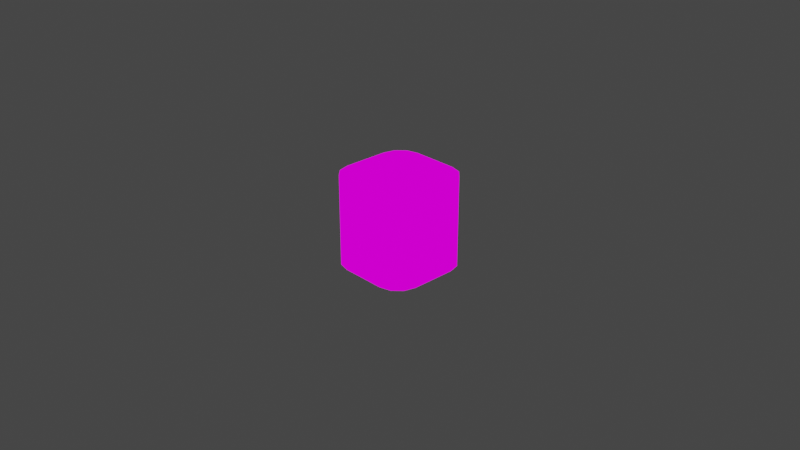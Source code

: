 # Source: wood_tile_2.blend  (saved by Blender 2.82.7; exported with 4.5.12 LTS)
import bpy
from mathutils import Matrix  # noqa: F401  (used for matrix-valued properties, if any)

bpy.ops.wm.read_factory_settings(use_empty=True)
scene = bpy.context.scene
scene.name = 'Scene'

# ---- collections
col_collection = bpy.data.collections.new('Collection'); scene.collection.children.link(col_collection)

# ---- images (referenced by path relative to the original .blend; pixels are not part of the script)
import os
ASSET_DIR = os.environ.get("B2B_ASSET_DIR", "")  # directory of the original .blend (textures are referenced by path, not embedded)
HERE = os.path.dirname(os.path.abspath(__file__))  # packed textures are extracted next to this script under _unpacked/

def load_image(name, relpath, width, height, colorspace="sRGB"):
    """Load a texture the original file referenced (path relative to the .blend, or extracted next to this script)."""
    p = next((c for c in (os.path.join(HERE, relpath), os.path.join(ASSET_DIR, relpath)) if relpath and os.path.exists(c)), "")
    if p:
        img = bpy.data.images.load(p, check_existing=True)
        img.name = name
    else:  # same state as the original file: an image datablock whose file is absent (Cycles renders it pink)
        img = bpy.data.images.new(name, width, height)
        img.source = "FILE"
        img.filepath = "//" + (relpath or name)
    img.colorspace_settings.name = colorspace
    return img
img_wood_tex_2_png = load_image('wood_tex_2.png', 'wood_tex_2.png', 1024, 1024, 'sRGB')

# ---- materials (node trees are filled in below, after node groups)
mat_material = bpy.data.materials.new('Material')
mat_material.alpha_threshold = 0.0
mat_material.use_transparent_shadow = False
mat_material.line_color = (0.0, 0.0, 0.0, 1.0)

# ---- material node trees
mat_material.use_nodes = True; mat_material.node_tree.nodes.clear()
_N = mat_material.node_tree.nodes; _L = mat_material.node_tree.links
n0 = _N.new('ShaderNodeOutputMaterial'); n0.name = 'Material Output'; n0.location = (300, 300)
n1 = _N.new('ShaderNodeEmission'); n1.name = 'Emission'; n1.location = (-11, 191)
n2 = _N.new('ShaderNodeTexImage'); n2.name = 'Image Texture'; n2.location = (-465, 124)
n2.image = img_wood_tex_2_png
_L.new(n2.outputs[0], n1.inputs[0])
_L.new(n1.outputs[0], n0.inputs[0])
n0.is_active_output = True

# ---- world
world_world = bpy.data.worlds.new('World'); scene.world = world_world
world_world.use_nodes = True; world_world.node_tree.nodes.clear()
_N = world_world.node_tree.nodes; _L = world_world.node_tree.links
n0 = _N.new('ShaderNodeOutputWorld'); n0.name = 'World Output'; n0.location = (300, 300)
n1 = _N.new('ShaderNodeBackground'); n1.name = 'Background'; n1.location = (10, 300)
n1.inputs[0].default_value = (0.05088, 0.05088, 0.05088, 1.0)
_L.new(n1.outputs[0], n0.inputs[0])
n0.is_active_output = True
world_world.color = (0.05088, 0.05088, 0.05088)
world_world.use_sun_shadow = False
world_world.sun_shadow_jitter_overblur = 0.0

# ---- cameras
cam_camera = bpy.data.cameras.new('Camera')
cam_camera.clip_end = 100.0
cam_camera.ortho_scale = 7.314

# ---- meshes
me_cube = bpy.data.meshes.new('Cube')
me_cube.from_pydata([(0.25, 0.5, -0.5), (0.5, 0.25, -0.5), (0.375, 0.4665, -0.5), (0.4665, 0.375, -0.5), (0.5, -0.25, -0.5), (0.25, -0.5, -0.5), (0.4665, -0.375, -0.5), (0.375, -0.4665, -0.5), (-0.5, 0.25, -0.5), (-0.25, 0.5, -0.5), (-0.4665, 0.375, -0.5), (-0.375, 0.4665, -0.5), (-0.25, -0.5, -0.5), (-0.5, -0.25, -0.5), (-0.375, -0.4665, -0.5), (-0.4665, -0.375, -0.5), (0.4665, 0.375, 0.5), (0.5, 0.25, 0.5), (0.375, 0.4665, 0.5), (0.25, 0.5, 0.5), (-0.25, -0.5, 0.5), (-0.375, -0.4665, 0.5), (-0.4665, -0.375, 0.5), (-0.5, -0.25, 0.5), (0.375, -0.4665, 0.5), (0.25, -0.5, 0.5), (0.4665, -0.375, 0.5), (0.5, -0.25, 0.5), (-0.375, 0.4665, 0.5), (-0.25, 0.5, 0.5), (-0.4665, 0.375, 0.5), (-0.5, 0.25, 0.5), (0.3768, 0.3232, 0.5), (0.4, 0.2368, 0.5), (0.3232, 0.3768, 0.5), (0.2368, 0.4, 0.5), (-0.2368, -0.4, 0.5), (-0.3232, -0.3768, 0.5), (-0.3768, -0.3232, 0.5), (-0.4, -0.2368, 0.5), (0.3232, -0.3768, 0.5), (0.2368, -0.4, 0.5), (0.3768, -0.3232, 0.5), (0.4, -0.2368, 0.5), (-0.3232, 0.3768, 0.5), (-0.2368, 0.4, 0.5), (-0.3768, 0.3232, 0.5), (-0.4, 0.2368, 0.5), (0.3768, 0.3232, 0.48), (0.4, 0.2368, 0.48), (0.3232, 0.3768, 0.48), (0.2368, 0.4, 0.48), (-0.2368, -0.4, 0.48), (-0.3232, -0.3768, 0.48), (-0.3768, -0.3232, 0.48), (-0.4, -0.2368, 0.48), (0.3232, -0.3768, 0.48), (0.2368, -0.4, 0.48), (0.3768, -0.3232, 0.48), (0.4, -0.2368, 0.48), (-0.3232, 0.3768, 0.48), (-0.2368, 0.4, 0.48), (-0.3768, 0.3232, 0.48), (-0.4, 0.2368, 0.48)], [], [(13, 23, 31, 8), (5, 25, 20, 12), (1, 17, 27, 4), (17, 1, 3, 16), (16, 3, 2, 18), (18, 2, 0, 19), (12, 20, 21, 14), (14, 21, 22, 15), (15, 22, 23, 13), (25, 5, 7, 24), (24, 7, 6, 26), (26, 6, 4, 27), (29, 9, 11, 28), (28, 11, 10, 30), (30, 10, 8, 31), (9, 29, 19, 0), (32, 33, 17, 16), (34, 32, 16, 18), (35, 34, 18, 19), (36, 37, 21, 20), (37, 38, 22, 21), (38, 39, 23, 22), (40, 41, 25, 24), (42, 40, 24, 26), (43, 42, 26, 27), (44, 45, 29, 28), (46, 44, 28, 30), (47, 46, 30, 31), (45, 35, 19, 29), (33, 43, 27, 17), (39, 47, 31, 23), (41, 36, 20, 25), (35, 45, 61, 51), (48, 50, 51, 61, 60, 62, 63, 55, 54, 53, 52, 57, 56, 58, 59, 49), (39, 38, 54, 55), (43, 33, 49, 59), (41, 40, 56, 57), (47, 39, 55, 63), (40, 42, 58, 56), (33, 32, 48, 49), (36, 41, 57, 52), (42, 43, 59, 58), (32, 34, 50, 48), (45, 44, 60, 61), (34, 35, 51, 50), (44, 46, 62, 60), (37, 36, 52, 53), (46, 47, 63, 62), (38, 37, 53, 54)])
_uv = me_cube.uv_layers.new(name='UVMap')
_uv.uv.foreach_set('vector', [0.1113, 5.96e-08, 0.1113, 1.0, 0.1113, 1.0, 0.1113, 0.0, 0.1729, 1.192e-07, 0.1729, 1.0, 0.1318, 1.0, 0.1318, 1.192e-07, 0.1934, 0.0, 0.1934, 1.0, 0.1934, 1.0, 0.1934, 5.96e-08, 0.1934, 1.0, 0.1934, 0.0, 0.1906, 0.0, 0.1906, 1.0, 0.1906, 1.0, 0.1906, 0.0, 0.1831, 0.0, 0.1831, 1.0, 0.1831, 1.0, 0.1831, 0.0, 0.1729, 0.0, 0.1729, 1.0, 0.1318, 1.192e-07, 0.1318, 1.0, 0.1216, 1.0, 0.1216, 1.192e-07, 0.1216, 1.192e-07, 0.1216, 1.0, 0.1141, 1.0, 0.1141, 1.192e-07, 0.1141, 1.192e-07, 0.1141, 1.0, 0.1113, 1.0, 0.1113, 5.96e-08, 0.1729, 1.0, 0.1729, 1.192e-07, 0.1831, 1.192e-07, 0.1831, 1.0, 0.1831, 1.0, 0.1831, 1.192e-07, 0.1906, 1.192e-07, 0.1906, 1.0, 0.1906, 1.0, 0.1906, 1.192e-07, 0.1934, 5.96e-08, 0.1934, 1.0, 0.1318, 1.0, 0.1318, 0.0, 0.1216, 0.0, 0.1216, 1.0, 0.1216, 1.0, 0.1216, 0.0, 0.1141, 0.0, 0.1141, 1.0, 0.1141, 1.0, 0.1141, 0.0, 0.1113, 0.0, 0.1113, 1.0, 0.1318, 0.0, 0.1318, 1.0, 0.1729, 1.0, 0.1729, 0.0, 0.1833, 1.0, 0.1852, 1.0, 0.1934, 1.0, 0.1906, 1.0, 0.1789, 1.0, 0.1833, 1.0, 0.1906, 1.0, 0.1831, 1.0, 0.1718, 1.0, 0.1789, 1.0, 0.1831, 1.0, 0.1729, 1.0, 0.1329, 1.0, 0.1258, 1.0, 0.1216, 1.0, 0.1318, 1.0, 0.1258, 1.0, 0.1214, 1.0, 0.1141, 1.0, 0.1216, 1.0, 0.1214, 1.0, 0.1195, 1.0, 0.1113, 1.0, 0.1141, 1.0, 0.1789, 1.0, 0.1718, 1.0, 0.1729, 1.0, 0.1831, 1.0, 0.1833, 1.0, 0.1789, 1.0, 0.1831, 1.0, 0.1906, 1.0, 0.1852, 1.0, 0.1833, 1.0, 0.1906, 1.0, 0.1934, 1.0, 0.1258, 1.0, 0.1329, 1.0, 0.1318, 1.0, 0.1216, 1.0, 0.1214, 1.0, 0.1258, 1.0, 0.1216, 1.0, 0.1141, 1.0, 0.1195, 1.0, 0.1214, 1.0, 0.1141, 1.0, 0.1113, 1.0, 0.1329, 1.0, 0.1718, 1.0, 0.1729, 1.0, 0.1318, 1.0, 0.1852, 1.0, 0.1852, 1.0, 0.1934, 1.0, 0.1934, 1.0, 0.1195, 1.0, 0.1195, 1.0, 0.1113, 1.0, 0.1113, 1.0, 0.1718, 1.0, 0.1329, 1.0, 0.1318, 1.0, 0.1729, 1.0, 0.1718, 1.0, 0.1329, 1.0, 0.1329, 0.98, 0.1718, 0.98, 0.9629, 0.9137, 0.9147, 0.9619, 0.837, 0.9827, 0.4111, 0.9827, 0.3334, 0.9619, 0.2852, 0.9137, 0.2644, 0.836, 0.2644, 0.4101, 0.2852, 0.3324, 0.3334, 0.2842, 0.4111, 0.2634, 0.837, 0.2634, 0.9147, 0.2842, 0.9629, 0.3324, 0.9837, 0.4101, 0.9837, 0.836, 0.1195, 1.0, 0.1214, 1.0, 0.1214, 0.98, 0.1195, 0.98, 0.1852, 1.0, 0.1852, 1.0, 0.1852, 0.98, 0.1852, 0.98, 0.1718, 1.0, 0.1789, 1.0, 0.1789, 0.98, 0.1718, 0.98, 0.1195, 1.0, 0.1195, 1.0, 0.1195, 0.98, 0.1195, 0.98, 0.1789, 1.0, 0.1833, 1.0, 0.1833, 0.98, 0.1789, 0.98, 0.1852, 1.0, 0.1833, 1.0, 0.1833, 0.98, 0.1852, 0.98, 0.1329, 1.0, 0.1718, 1.0, 0.1718, 0.98, 0.1329, 0.98, 0.1833, 1.0, 0.1852, 1.0, 0.1852, 0.98, 0.1833, 0.98, 0.1833, 1.0, 0.1789, 1.0, 0.1789, 0.98, 0.1833, 0.98, 0.1329, 1.0, 0.1258, 1.0, 0.1258, 0.98, 0.1329, 0.98, 0.1789, 1.0, 0.1718, 1.0, 0.1718, 0.98, 0.1789, 0.98, 0.1258, 1.0, 0.1214, 1.0, 0.1214, 0.98, 0.1258, 0.98, 0.1258, 1.0, 0.1329, 1.0, 0.1329, 0.98, 0.1258, 0.98, 0.1214, 1.0, 0.1195, 1.0, 0.1195, 0.98, 0.1214, 0.98, 0.1214, 1.0, 0.1258, 1.0, 0.1258, 0.98, 0.1214, 0.98])
me_cube.materials.append(mat_material)
me_cube.use_remesh_preserve_volume = False
me_cube.use_remesh_preserve_attributes = False
me_cube.use_mirror_vertex_groups = False
me_cube.update()

# ---- objects
ob_cube = bpy.data.objects.new('Cube', me_cube)
ob_camera = bpy.data.objects.new('Camera', cam_camera)

# ---- transforms, parenting, visibility, modifiers, constraints
ob_cube.location = (0.0, 0.0, 0.0)
ob_cube.lock_rotations_4d = False
ob_cube.empty_display_type = 'ARROWS'
ob_cube.lineart.crease_threshold = 0.0
ob_camera.location = (7.359, -6.926, 4.958)
ob_camera.rotation_euler = (1.109, 0.0, 0.8149)
ob_camera.lock_rotations_4d = False
ob_camera.empty_display_type = 'ARROWS'
ob_camera.color = (0.0, 0.0, 0.0, 0.0)
ob_camera.display_type = 'WIRE'
ob_camera.lineart.crease_threshold = 0.0

# ---- collection membership
col_collection.objects.link(ob_cube)
col_collection.objects.link(ob_camera)

# ---- scene / render settings (as saved in the file)
scene.camera = ob_camera
scene.frame_start = 1; scene.frame_end = 250; scene.frame_set(1)
scene.render.engine = 'BLENDER_EEVEE_NEXT'
scene.cycles.use_denoising = False
scene.cycles.samples = 128
scene.cycles.sampling_pattern = 'TABULATED_SOBOL'
scene.cycles.use_adaptive_sampling = False
scene.cycles.use_light_tree = False
scene.view_settings.view_transform = 'Filmic'
bpy.context.view_layer.update()
